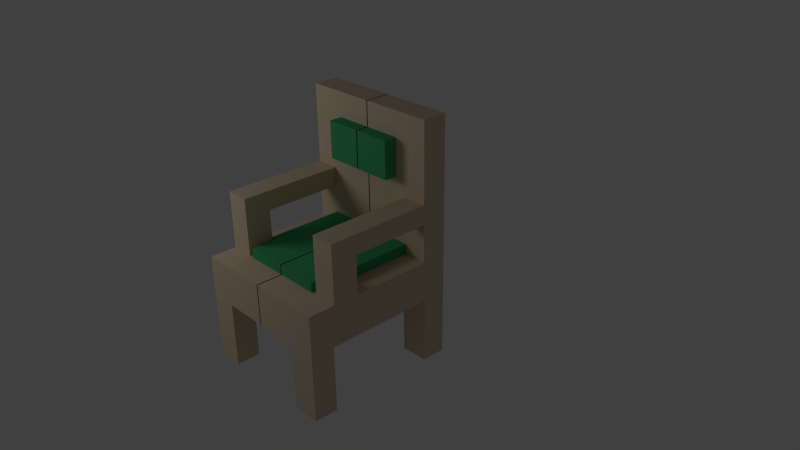 # Source: chair01.blend  (saved by Blender 2.63.0; exported with 4.5.12 LTS)
import bpy
from mathutils import Matrix  # noqa: F401  (used for matrix-valued properties, if any)

bpy.ops.wm.read_factory_settings(use_empty=True)
scene = bpy.context.scene
scene.name = 'Scene'

# ---- collections
col_collection_1 = bpy.data.collections.new('Collection 1'); scene.collection.children.link(col_collection_1)

# ---- materials (node trees are filled in below, after node groups)
mat_cushion = bpy.data.materials.new('cushion')
mat_cushion.alpha_threshold = 0.0
mat_cushion.use_transparent_shadow = False
mat_cushion.diffuse_color = (0.0621, 0.4109, 0.1681, 1.0)
mat_cushion.roughness = 0.5
mat_cushion.specular_intensity = 0.06757
mat_cushion.line_color = (0.0, 0.0, 0.0, 1.0)
mat_chair = bpy.data.materials.new('chair')
mat_chair.alpha_threshold = 0.0
mat_chair.use_transparent_shadow = False
mat_chair.diffuse_color = (0.7105, 0.5705, 0.4083, 1.0)
mat_chair.roughness = 0.5
mat_chair.specular_intensity = 0.0
mat_chair.line_color = (0.0, 0.0, 0.0, 1.0)

# ---- material node trees

# ---- world
world_world = bpy.data.worlds.new('World'); scene.world = world_world
world_world.color = (0.05088, 0.05088, 0.05088)
world_world.use_sun_shadow = False
world_world.sun_shadow_jitter_overblur = 0.0
world_world.cycles.sampling_method = 'MANUAL'
world_world.cycles.sample_map_resolution = 256

# ---- cameras
cam_camera = bpy.data.cameras.new('Camera')
cam_camera.clip_end = 100.0
cam_camera.lens = 35.0
cam_camera.sensor_width = 32.0
cam_camera.sensor_height = 18.0
cam_camera.ortho_scale = 7.314
cam_camera.dof.focus_distance = 0.0
cam_camera.dof.aperture_fstop = 128.0

# ---- lights
light_lamp = bpy.data.lights.new('Lamp', 'POINT')
light_lamp.transmission_factor = 0.0
light_lamp.cutoff_distance = 30.0
light_lamp.energy = 100.0
light_lamp.shadow_buffer_clip_start = 1.001
light_lamp.shadow_soft_size = 1.0
light_lamp.shadow_maximum_resolution = 0.006
light_lamp.use_absolute_resolution = True
light_lamp.cycles.use_multiple_importance_sampling = False

# ---- meshes
me_cube = bpy.data.meshes.new('Cube')
me_cube.from_pydata([(1.968, 1.0, -1.0), (1.968, -6.161, -1.0), (-0.03223, -6.161, -1.0), (-0.03223, 1.0, -1.0), (1.968, 1.0, 1.0), (1.968, -6.161, 1.0), (-0.03223, -6.161, 1.0), (-0.03223, 1.0, 1.0), (3.855, 1.0, -1.0), (3.855, -6.161, -1.0), (3.855, 1.0, 1.0), (3.855, -6.161, 1.0), (1.968, -0.7903, -1.0), (1.968, -2.581, -1.0), (1.968, -4.371, -1.0), (1.468, 1.0, -1.0), (0.9678, 1.0, -1.0), (0.4678, 1.0, -1.0), (1.468, -6.161, -1.0), (0.9678, -6.161, -1.0), (0.4678, -6.161, -1.0), (-0.03223, -4.371, -1.0), (-0.03223, -2.581, -1.0), (-0.03223, -0.7903, -1.0), (3.855, -0.1127, -1.0), (3.855, -2.581, -1.0), (3.855, -5.069, -1.0), (3.383, -6.161, -1.0), (2.911, -6.161, -1.0), (2.44, -6.161, -1.0), (2.44, 1.0, -1.0), (2.911, 1.0, -1.0), (3.383, 1.0, -1.0), (1.468, -0.7903, -1.0), (0.9678, -0.7903, -1.0), (0.4678, -0.7903, -1.0), (1.468, -2.581, -1.0), (0.9678, -2.581, -1.0), (0.4678, -2.581, -1.0), (1.468, -4.371, -1.0), (0.9678, -4.371, -1.0), (0.4678, -4.371, -1.0), (3.383, -0.1127, -1.0), (2.911, -0.1127, -1.0), (2.44, -0.1127, -1.0), (3.383, -2.581, -1.0), (2.911, -2.581, -1.0), (2.44, -2.581, -1.0), (3.383, -5.069, -1.0), (2.911, -5.069, -1.0), (2.44, -5.069, -1.0), (3.855, 1.0, -4.218), (3.855, -6.161, -4.218), (3.855, -0.1127, -4.218), (3.855, -5.069, -4.218), (3.383, -6.161, -4.218), (2.911, -6.161, -4.218), (2.44, -6.161, -4.218), (2.44, 1.0, -4.218), (2.911, 1.0, -4.218), (3.383, 1.0, -4.218), (3.383, -0.1127, -4.218), (2.911, -0.1127, -4.218), (2.44, -0.1127, -4.218), (3.383, -5.069, -4.218), (2.911, -5.069, -4.218), (2.44, -5.069, -4.218), (2.435, -6.161, -1.0), (2.435, -5.079, -1.0), (2.435, -6.161, -4.218), (2.435, -5.079, -4.218), (2.416, 1.0, -1.0), (2.416, -0.1387, -1.0), (2.416, 1.0, -4.218), (2.416, -0.1387, -4.218), (1.968, -0.1492, 1.0), (1.301, 1.0, 1.0), (0.6344, 1.0, 1.0), (1.301, -6.161, 1.0), (0.6344, -6.161, 1.0), (-0.03223, -3.774, 1.0), (-0.03223, -0.1492, 1.0), (3.855, -0.1492, 1.0), (3.855, -3.774, 1.0), (2.597, -6.161, 1.0), (3.226, -6.161, 1.0), (3.226, 1.0, 1.0), (2.597, 1.0, 1.0), (1.301, -0.1492, 1.0), (0.6344, -0.1492, 1.0), (2.597, -0.1492, 1.0), (3.226, -0.1492, 1.0), (2.597, -3.774, 1.0), (3.226, -3.774, 1.0), (1.968, 1.0, 2.861), (-0.03223, 1.0, 2.861), (3.855, 1.0, 2.861), (1.968, -0.1492, 2.861), (1.301, 1.0, 2.861), (0.6344, 1.0, 2.861), (-0.03223, -0.1492, 2.861), (3.855, -0.1492, 2.861), (3.226, 1.0, 2.861), (2.597, 1.0, 2.861), (1.301, -0.1492, 2.861), (0.6344, -0.1492, 2.861), (2.597, -0.1492, 2.861), (3.226, -0.1492, 2.861), (1.968, 1.0, 4.625), (-0.03223, 1.0, 4.625), (3.855, 1.0, 4.625), (1.968, -0.1492, 4.625), (1.301, 1.0, 4.625), (0.6344, 1.0, 4.625), (-0.03223, -0.1492, 4.625), (3.855, -0.1492, 3.808), (3.226, 1.0, 4.625), (2.597, 1.0, 4.625), (1.301, -0.1492, 4.625), (0.6344, -0.1492, 4.625), (2.597, -0.1492, 3.808), (3.226, -0.1492, 3.808), (1.968, 1.0, 6.454), (-0.03223, 1.0, 6.454), (3.855, 1.0, 6.454), (1.968, -0.1492, 6.454), (1.301, 1.0, 6.454), (0.6344, 1.0, 6.454), (-0.03223, -0.1492, 6.454), (3.855, -0.1492, 6.454), (3.226, 1.0, 6.454), (2.597, 1.0, 6.454), (1.301, -0.1492, 6.454), (0.6344, -0.1492, 6.454), (2.597, -0.1492, 6.454), (3.226, -0.1492, 6.454), (3.855, -4.95, 2.861), (2.597, -4.95, 2.861), (3.226, -4.95, 2.861), (3.855, -4.95, 3.808), (2.597, -4.95, 3.808), (3.226, -4.95, 3.808), (3.436, -0.1492, 2.861), (3.645, -0.1492, 2.861), (3.016, -0.1492, 2.861), (2.807, -0.1492, 2.861), (2.597, -3.762, 2.861), (2.597, -2.575, 2.861), (3.436, -4.95, 2.861), (3.645, -4.95, 2.861), (3.016, -4.95, 2.861), (2.807, -4.95, 2.861), (3.226, -2.575, 2.861), (3.226, -3.762, 2.861), (3.855, -3.762, 2.861), (3.855, -2.575, 2.861), (3.016, -3.762, 2.861), (3.016, -2.575, 2.861), (2.807, -3.762, 2.861), (2.807, -2.575, 2.861), (3.436, -2.575, 2.861), (3.436, -3.762, 2.861), (3.645, -2.575, 2.861), (3.645, -3.762, 2.861), (3.855, -4.95, 1.001), (2.597, -4.95, 1.001), (3.226, -4.95, 1.001), (2.597, -3.762, 1.001), (3.436, -4.95, 1.001), (3.645, -4.95, 1.001), (3.016, -4.95, 1.001), (2.807, -4.95, 1.001), (3.226, -3.762, 1.001), (3.855, -3.762, 1.001), (3.016, -3.762, 1.001), (2.807, -3.762, 1.001), (3.436, -3.762, 1.001), (3.645, -3.762, 1.001), (1.968, 1.0, 7.671), (-0.03223, 1.0, 7.671), (3.855, 1.0, 7.671), (1.968, -0.1492, 7.671), (1.301, 1.0, 7.671), (0.6344, 1.0, 7.671), (-0.03223, -0.1492, 7.671), (3.855, -0.1492, 7.671), (3.226, 1.0, 7.671), (2.597, 1.0, 7.671), (1.301, -0.1492, 7.671), (0.6344, -0.1492, 7.671), (2.597, -0.1492, 7.671), (3.226, -0.1492, 7.671), (2.416, 0.7564, -1.0), (2.416, -0.1387, -2.609), (2.416, 1.0, -2.609), (2.416, 0.7564, -4.218), (2.416, 0.7564, -2.609), (2.435, -5.974, -1.0), (2.435, -5.079, -2.609), (2.435, -6.161, -2.609), (2.435, -5.974, -4.218), (2.435, -5.974, -2.609), (1.968, -0.7447, 4.625), (-0.03223, -0.7447, 4.625), (1.301, -0.7447, 4.625), (0.6344, -0.7447, 4.625), (1.968, -0.7447, 6.454), (-0.03223, -0.7447, 6.454), (1.301, -0.7447, 6.454), (0.6344, -0.7447, 6.454), (1.968, -4.968, 1.0), (0.3011, -6.161, 1.0), (1.634, -6.161, 1.0), (0.9678, -6.161, 1.0), (-0.03223, -4.968, 1.0), (2.282, -6.161, 1.0), (1.301, -4.968, 1.0), (0.6344, -4.968, 1.0), (2.282, -3.774, 1.0), (2.597, -4.968, 1.0), (0.3011, -4.968, 1.0), (1.634, -4.968, 1.0), (0.9678, -4.968, 1.0), (2.282, -4.968, 1.0), (1.968, -0.1492, 1.494), (1.968, -3.774, 1.494), (-0.03223, -3.774, 1.494), (-0.03223, -0.1492, 1.494), (1.301, -0.1492, 1.494), (1.301, -3.774, 1.494), (0.6344, -0.1492, 1.494), (0.6344, -3.774, 1.494), (2.597, -0.1492, 1.494), (2.597, -3.774, 1.494), (1.968, -4.968, 1.494), (-0.03223, -4.968, 1.494), (1.301, -4.968, 1.494), (0.6344, -4.968, 1.494), (1.634, -3.774, 1.494), (0.9678, -3.774, 1.494), (0.3011, -3.774, 1.494), (2.282, -3.774, 1.494), (0.3011, -4.968, 1.494), (1.634, -4.968, 1.494), (0.9678, -4.968, 1.494), (2.282, -4.968, 1.494)], [], [(220, 214, 6, 211), (93, 85, 11, 83), (1, 5, 212, 78, 213, 79, 211, 6, 2, 20, 19, 18), (2, 6, 214, 80, 81, 7, 3, 23, 22, 21), (4, 0, 15, 16, 17, 3, 7, 77, 76), (8, 10, 82, 83, 11, 9, 26, 25, 24), (26, 9, 52, 54), (0, 4, 87, 86, 10, 8, 32, 31, 30), (9, 11, 85, 84, 215, 5, 1, 29, 28, 27), (35, 38, 22, 23), (38, 41, 21, 22), (48, 26, 54, 64), (63, 62, 43, 44), (12, 13, 36, 33), (33, 36, 37, 34), (34, 37, 38, 35), (13, 14, 39, 36), (36, 39, 40, 37), (37, 40, 41, 38), (44, 47, 13, 12), (47, 50, 14, 13), (55, 52, 9, 27), (53, 51, 8, 24), (24, 25, 45, 42), (42, 45, 46, 43), (43, 46, 47, 44), (25, 26, 48, 45), (45, 48, 49, 46), (46, 49, 50, 47), (51, 53, 61, 60), (60, 61, 62, 59), (59, 62, 63, 58), (54, 52, 55, 64), (64, 55, 56, 65), (65, 56, 57, 66), (56, 55, 27, 28), (59, 58, 30, 31), (61, 53, 24, 42), (49, 48, 64, 65), (32, 8, 51, 60), (57, 56, 28, 29), (60, 59, 31, 32), (62, 61, 42, 43), (50, 49, 65, 66), (201, 199, 67, 197), (68, 197, 67, 2, 21), (196, 194, 73, 195), (23, 3, 71, 192, 72), (221, 216, 78, 212), (222, 217, 79, 213), (89, 88, 104, 105), (235, 226, 80, 214), (106, 97, 75, 90), (228, 224, 75, 88), (91, 82, 101, 143, 142, 107), (221, 210, 234, 243), (87, 4, 94, 103), (91, 93, 83, 82), (88, 75, 97, 104), (100, 95, 7, 81), (217, 222, 244, 237), (90, 92, 93, 91), (223, 215, 84, 219), (92, 219, 84, 85, 93), (101, 115, 139, 136, 154, 155), (99, 95, 109, 113), (113, 112, 98, 99), (120, 111, 97, 106), (112, 108, 94, 98), (159, 147, 106, 145), (102, 96, 10, 86), (107, 144, 145, 106, 90, 91), (77, 7, 95, 99), (98, 94, 4, 76), (103, 102, 86, 87), (82, 10, 96, 101), (81, 89, 105, 100), (99, 98, 76, 77), (121, 115, 129, 135), (131, 130, 116, 117), (207, 209, 133, 128), (117, 108, 122, 131), (130, 124, 110, 116), (119, 118, 204, 205), (104, 97, 111, 118), (101, 96, 110, 115), (114, 109, 95, 100), (105, 104, 118, 119), (116, 110, 96, 102), (103, 94, 108, 117), (100, 105, 119, 114), (117, 116, 102, 103), (184, 179, 123, 128), (129, 124, 180, 185), (132, 125, 181, 188), (191, 190, 134, 135), (127, 123, 179, 183), (183, 182, 126, 127), (126, 122, 108, 112), (134, 125, 111, 120), (127, 126, 112, 113), (113, 109, 123, 127), (135, 134, 120, 121), (208, 206, 125, 132), (115, 110, 124, 129), (128, 123, 109, 114), (141, 140, 137, 151, 150, 138), (138, 148, 149, 136, 139, 141), (137, 140, 120, 106, 147, 146), (141, 139, 115, 121), (121, 120, 140, 141), (167, 165, 137, 146), (152, 157, 144, 107), (157, 159, 145, 144), (169, 164, 136, 149), (153, 156, 157, 152), (171, 170, 150, 151), (156, 158, 159, 157), (177, 176, 161, 163), (158, 146, 147, 159), (146, 158, 175, 167), (170, 166, 138, 150), (107, 142, 160, 152), (152, 160, 161, 153), (142, 143, 162, 160), (160, 162, 163, 161), (143, 101, 155, 162), (162, 155, 154, 163), (177, 173, 164, 169), (166, 170, 174, 172), (170, 171, 175, 174), (171, 165, 167, 175), (172, 176, 168, 166), (176, 177, 169, 168), (156, 153, 172, 174), (151, 137, 165, 171), (173, 177, 163, 154), (148, 138, 166, 168), (158, 156, 174, 175), (176, 172, 153, 161), (154, 136, 164, 173), (149, 148, 168, 169), (178, 182, 188, 181), (182, 183, 189, 188), (183, 179, 184, 189), (186, 191, 185, 180), (178, 181, 190, 187), (187, 190, 191, 186), (133, 132, 188, 189), (186, 180, 124, 130), (131, 122, 178, 187), (128, 133, 189, 184), (187, 186, 130, 131), (135, 129, 185, 191), (182, 178, 122, 126), (190, 181, 125, 134), (193, 196, 195, 74), (72, 192, 196, 193), (192, 71, 194, 196), (198, 201, 197, 68), (70, 200, 201, 198), (200, 69, 199, 201), (203, 205, 209, 207), (205, 204, 208, 209), (204, 202, 206, 208), (128, 114, 203, 207), (118, 111, 202, 204), (209, 208, 132, 133), (206, 202, 111, 125), (114, 119, 205, 203), (217, 220, 211, 79), (227, 230, 89, 81), (222, 216, 236, 244), (210, 221, 212, 5), (92, 90, 232, 233), (81, 80, 226, 227), (216, 222, 213, 78), (223, 218, 241, 245), (218, 92, 233, 241), (218, 223, 219, 92), (214, 220, 242, 235), (210, 5, 215, 223), (224, 228, 229, 238, 225), (228, 230, 231, 239, 229), (230, 227, 226, 240, 231), (224, 225, 241, 233, 232), (231, 240, 242, 237), (240, 226, 235, 242), (225, 238, 243, 234), (238, 229, 236, 243), (229, 239, 244, 236), (239, 231, 237, 244), (225, 234, 245, 241), (216, 221, 243, 236), (220, 217, 237, 242), (245, 234, 210, 223), (90, 75, 224, 232), (230, 228, 88, 89)])
me_cube.polygons.foreach_set('material_index', [1, 1, 1, 1, 1, 1, 1, 1, 1, 1, 1, 1, 1, 1, 1, 1, 1, 1, 1, 1, 1, 1, 1, 1, 1, 1, 1, 1, 1, 1, 1, 1, 1, 1, 1, 1, 1, 1, 1, 1, 1, 1, 1, 1, 1, 1, 1, 1, 1, 1, 1, 1, 1, 1, 1, 0, 1, 1, 1, 1, 0, 1, 1, 1, 1, 1, 1, 1, 1, 1, 1, 1, 1, 1, 1, 1, 1, 1, 1, 1, 0, 1, 1, 0, 1, 1, 1, 1, 1, 1, 1, 1, 1, 1, 1, 1, 1, 1, 1, 1, 1, 1, 1, 0, 1, 1, 1, 1, 1, 1, 1, 1, 1, 1, 1, 1, 1, 1, 1, 1, 1, 1, 1, 1, 1, 1, 1, 1, 1, 1, 1, 1, 1, 1, 1, 1, 1, 1, 1, 1, 1, 1, 1, 1, 1, 1, 1, 1, 1, 1, 1, 1, 1, 1, 1, 1, 1, 1, 1, 1, 1, 1, 0, 0, 0, 1, 0, 0, 0, 0, 1, 1, 0, 1, 0, 1, 1, 0, 0, 1, 0, 1, 0, 0, 0, 0, 0, 0, 0, 0, 0, 0, 0, 0, 0, 0, 1, 1])
me_cube.materials.append(mat_cushion)
me_cube.materials.append(mat_chair)
me_cube.use_remesh_preserve_volume = False
me_cube.use_remesh_preserve_attributes = False
me_cube.use_mirror_vertex_groups = False
me_cube.update()

# ---- objects
ob_cube = bpy.data.objects.new('Cube', me_cube)
ob_lamp = bpy.data.objects.new('Lamp', light_lamp)
ob_camera = bpy.data.objects.new('Camera', cam_camera)

# ---- transforms, parenting, visibility, modifiers, constraints
ob_cube.location = (0.0, 0.0, 0.0)
ob_cube.scale = (0.25, 0.29, 0.27)
ob_cube.lock_rotations_4d = False
ob_cube.empty_display_type = 'ARROWS'
ob_cube.lineart.crease_threshold = 0.0
_m = ob_cube.modifiers.new('Mirror', 'MIRROR')
ob_lamp.location = (-3.132, -3.963, 2.907)
ob_lamp.rotation_euler = (0.6503, 0.05522, 1.866)
ob_lamp.lock_rotations_4d = False
ob_lamp.empty_display_type = 'ARROWS'
ob_lamp.color = (0.0, 0.0, 0.0, 0.0)
ob_lamp.lineart.crease_threshold = 0.0
ob_camera.location = (7.481, -6.508, 5.344)
ob_camera.rotation_euler = (1.109, 0.01082, 0.8149)
ob_camera.lock_rotations_4d = False
ob_camera.empty_display_type = 'ARROWS'
ob_camera.color = (0.0, 0.0, 0.0, 0.0)
ob_camera.display_type = 'WIRE'
ob_camera.lineart.crease_threshold = 0.0

# ---- collection membership
col_collection_1.objects.link(ob_cube)
col_collection_1.objects.link(ob_lamp)
col_collection_1.objects.link(ob_camera)

# ---- scene / render settings (as saved in the file)
scene.camera = ob_camera
scene.frame_start = 1; scene.frame_end = 250; scene.frame_set(0)
scene.render.engine = 'BLENDER_EEVEE_NEXT'
scene.render.image_settings.color_mode = 'RGB'
scene.render.image_settings.compression = 90
scene.render.resolution_percentage = 50
scene.render.dither_intensity = 0.0
scene.render.bake_margin = 2
scene.render.bake_bias = 0.0
scene.cycles.use_denoising = False
scene.cycles.samples = 10
scene.cycles.sampling_pattern = 'TABULATED_SOBOL'
scene.cycles.light_sampling_threshold = 0.0
scene.cycles.use_adaptive_sampling = False
scene.cycles.use_light_tree = False
scene.cycles.blur_glossy = 0.0
scene.cycles.volume_bounces = 1
scene.cycles.pixel_filter_type = 'GAUSSIAN'
scene.cycles.sample_clamp_indirect = 0.0
scene.view_settings.view_transform = 'Standard'
bpy.context.view_layer.update()
